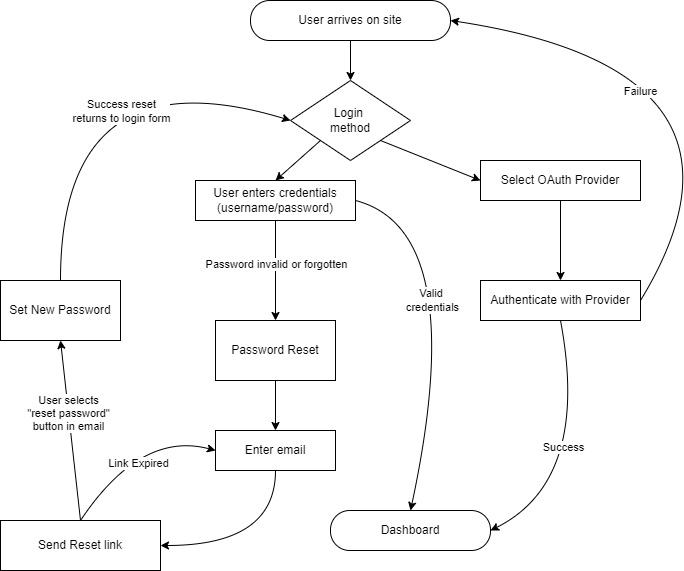

The diagram above was exported from draw.io. Its source (the exported page's mxGraphModel, read from the mxfile embedded in the PNG):
<mxGraphModel dx="786" dy="503" grid="1" gridSize="10" guides="1" tooltips="1" connect="1" arrows="1" fold="1" page="1" pageScale="1" pageWidth="850" pageHeight="1100" math="0" shadow="0">
  <root>
    <mxCell id="0" />
    <mxCell id="1" parent="0" />
    <mxCell id="5l09IE10aQsXagi0Xh5--24" value="" style="edgeStyle=orthogonalEdgeStyle;rounded=0;orthogonalLoop=1;jettySize=auto;html=1;" edge="1" parent="1" source="5l09IE10aQsXagi0Xh5--1" target="5l09IE10aQsXagi0Xh5--23">
      <mxGeometry relative="1" as="geometry" />
    </mxCell>
    <mxCell id="5l09IE10aQsXagi0Xh5--1" value="User arrives on site" style="rounded=1;whiteSpace=wrap;html=1;arcSize=48;" vertex="1" parent="1">
      <mxGeometry x="320" y="40" width="200" height="40" as="geometry" />
    </mxCell>
    <mxCell id="5l09IE10aQsXagi0Xh5--2" value="Dashboard" style="rounded=1;whiteSpace=wrap;html=1;arcSize=48;" vertex="1" parent="1">
      <mxGeometry x="400" y="550" width="160" height="40" as="geometry" />
    </mxCell>
    <mxCell id="5l09IE10aQsXagi0Xh5--4" value="User enters credentials (username/password)" style="rounded=0;whiteSpace=wrap;html=1;" vertex="1" parent="1">
      <mxGeometry x="265" y="220" width="160" height="40" as="geometry" />
    </mxCell>
    <mxCell id="5l09IE10aQsXagi0Xh5--27" value="" style="edgeStyle=orthogonalEdgeStyle;rounded=0;orthogonalLoop=1;jettySize=auto;html=1;" edge="1" parent="1" source="5l09IE10aQsXagi0Xh5--6" target="5l09IE10aQsXagi0Xh5--26">
      <mxGeometry relative="1" as="geometry" />
    </mxCell>
    <mxCell id="5l09IE10aQsXagi0Xh5--6" value="Select OAuth Provider" style="rounded=0;whiteSpace=wrap;html=1;" vertex="1" parent="1">
      <mxGeometry x="550" y="200" width="160" height="40" as="geometry" />
    </mxCell>
    <mxCell id="5l09IE10aQsXagi0Xh5--22" value="" style="endArrow=classic;html=1;rounded=0;exitX=0.5;exitY=1;exitDx=0;exitDy=0;entryX=0.5;entryY=0;entryDx=0;entryDy=0;" edge="1" parent="1" source="5l09IE10aQsXagi0Xh5--4" target="5l09IE10aQsXagi0Xh5--53">
      <mxGeometry width="50" height="50" relative="1" as="geometry">
        <mxPoint x="410" y="280" as="sourcePoint" />
        <mxPoint x="345" y="370" as="targetPoint" />
      </mxGeometry>
    </mxCell>
    <mxCell id="5l09IE10aQsXagi0Xh5--33" value="Password invalid or forgotten" style="edgeLabel;html=1;align=center;verticalAlign=middle;resizable=0;points=[];" vertex="1" connectable="0" parent="5l09IE10aQsXagi0Xh5--22">
      <mxGeometry x="-0.1303" relative="1" as="geometry">
        <mxPoint as="offset" />
      </mxGeometry>
    </mxCell>
    <mxCell id="5l09IE10aQsXagi0Xh5--23" value="Login&amp;nbsp;&lt;div&gt;method&lt;/div&gt;" style="rhombus;whiteSpace=wrap;html=1;" vertex="1" parent="1">
      <mxGeometry x="360" y="120" width="120" height="80" as="geometry" />
    </mxCell>
    <mxCell id="5l09IE10aQsXagi0Xh5--25" value="" style="endArrow=classic;html=1;rounded=0;exitX=1;exitY=1;exitDx=0;exitDy=0;entryX=0;entryY=0.5;entryDx=0;entryDy=0;" edge="1" parent="1" source="5l09IE10aQsXagi0Xh5--23" target="5l09IE10aQsXagi0Xh5--6">
      <mxGeometry width="50" height="50" relative="1" as="geometry">
        <mxPoint x="410" y="280" as="sourcePoint" />
        <mxPoint x="460" y="230" as="targetPoint" />
      </mxGeometry>
    </mxCell>
    <mxCell id="5l09IE10aQsXagi0Xh5--26" value="Authenticate with Provider" style="rounded=0;whiteSpace=wrap;html=1;" vertex="1" parent="1">
      <mxGeometry x="550" y="320" width="160" height="40" as="geometry" />
    </mxCell>
    <mxCell id="5l09IE10aQsXagi0Xh5--28" value="" style="curved=1;endArrow=classic;html=1;rounded=0;exitX=1;exitY=0.5;exitDx=0;exitDy=0;entryX=1;entryY=0.5;entryDx=0;entryDy=0;" edge="1" parent="1" source="5l09IE10aQsXagi0Xh5--26" target="5l09IE10aQsXagi0Xh5--1">
      <mxGeometry width="50" height="50" relative="1" as="geometry">
        <mxPoint x="410" y="280" as="sourcePoint" />
        <mxPoint x="460" y="230" as="targetPoint" />
        <Array as="points">
          <mxPoint x="850" y="110" />
        </Array>
      </mxGeometry>
    </mxCell>
    <mxCell id="5l09IE10aQsXagi0Xh5--29" value="Failure" style="edgeLabel;html=1;align=center;verticalAlign=middle;resizable=0;points=[];" vertex="1" connectable="0" parent="5l09IE10aQsXagi0Xh5--28">
      <mxGeometry x="0.4164" y="27" relative="1" as="geometry">
        <mxPoint x="20" y="17" as="offset" />
      </mxGeometry>
    </mxCell>
    <mxCell id="5l09IE10aQsXagi0Xh5--30" value="" style="curved=1;endArrow=classic;html=1;rounded=0;exitX=0.5;exitY=1;exitDx=0;exitDy=0;entryX=1;entryY=0.5;entryDx=0;entryDy=0;" edge="1" parent="1" source="5l09IE10aQsXagi0Xh5--26" target="5l09IE10aQsXagi0Xh5--2">
      <mxGeometry width="50" height="50" relative="1" as="geometry">
        <mxPoint x="640" y="370" as="sourcePoint" />
        <mxPoint x="510" y="530" as="targetPoint" />
        <Array as="points">
          <mxPoint x="660" y="520" />
        </Array>
      </mxGeometry>
    </mxCell>
    <mxCell id="5l09IE10aQsXagi0Xh5--31" value="Success" style="edgeLabel;html=1;align=center;verticalAlign=middle;resizable=0;points=[];" vertex="1" connectable="0" parent="5l09IE10aQsXagi0Xh5--30">
      <mxGeometry x="0.255" y="-20" relative="1" as="geometry">
        <mxPoint x="-10" y="-20" as="offset" />
      </mxGeometry>
    </mxCell>
    <mxCell id="5l09IE10aQsXagi0Xh5--32" value="" style="endArrow=classic;html=1;rounded=0;exitX=0;exitY=1;exitDx=0;exitDy=0;entryX=0.5;entryY=0;entryDx=0;entryDy=0;" edge="1" parent="1" source="5l09IE10aQsXagi0Xh5--23" target="5l09IE10aQsXagi0Xh5--4">
      <mxGeometry width="50" height="50" relative="1" as="geometry">
        <mxPoint x="370" y="230" as="sourcePoint" />
        <mxPoint x="470" y="290" as="targetPoint" />
      </mxGeometry>
    </mxCell>
    <mxCell id="5l09IE10aQsXagi0Xh5--34" value="Send Reset link" style="rounded=0;whiteSpace=wrap;html=1;" vertex="1" parent="1">
      <mxGeometry x="70" y="560" width="160" height="50" as="geometry" />
    </mxCell>
    <mxCell id="5l09IE10aQsXagi0Xh5--41" value="" style="curved=1;endArrow=classic;html=1;rounded=0;exitX=1;exitY=0.5;exitDx=0;exitDy=0;entryX=0.5;entryY=0;entryDx=0;entryDy=0;" edge="1" parent="1" source="5l09IE10aQsXagi0Xh5--4" target="5l09IE10aQsXagi0Xh5--2">
      <mxGeometry width="50" height="50" relative="1" as="geometry">
        <mxPoint x="380" y="420" as="sourcePoint" />
        <mxPoint x="430" y="370" as="targetPoint" />
        <Array as="points">
          <mxPoint x="540" y="270" />
        </Array>
      </mxGeometry>
    </mxCell>
    <mxCell id="5l09IE10aQsXagi0Xh5--42" value="Valid&amp;nbsp;&lt;div&gt;credentials&lt;/div&gt;" style="edgeLabel;html=1;align=center;verticalAlign=middle;resizable=0;points=[];" vertex="1" connectable="0" parent="5l09IE10aQsXagi0Xh5--41">
      <mxGeometry x="-0.0391" y="-23" relative="1" as="geometry">
        <mxPoint as="offset" />
      </mxGeometry>
    </mxCell>
    <mxCell id="5l09IE10aQsXagi0Xh5--44" value="Set New Password" style="rounded=0;whiteSpace=wrap;html=1;" vertex="1" parent="1">
      <mxGeometry x="70" y="320" width="120" height="60" as="geometry" />
    </mxCell>
    <mxCell id="5l09IE10aQsXagi0Xh5--45" value="" style="endArrow=classic;html=1;rounded=0;exitX=0.5;exitY=0;exitDx=0;exitDy=0;entryX=0.5;entryY=1;entryDx=0;entryDy=0;" edge="1" parent="1" source="5l09IE10aQsXagi0Xh5--34" target="5l09IE10aQsXagi0Xh5--44">
      <mxGeometry width="50" height="50" relative="1" as="geometry">
        <mxPoint x="240" y="460" as="sourcePoint" />
        <mxPoint x="290" y="410" as="targetPoint" />
      </mxGeometry>
    </mxCell>
    <mxCell id="5l09IE10aQsXagi0Xh5--46" value="User selects&lt;br&gt;&quot;reset password&quot;&lt;br&gt;button in email" style="edgeLabel;html=1;align=center;verticalAlign=middle;resizable=0;points=[];" vertex="1" connectable="0" parent="5l09IE10aQsXagi0Xh5--45">
      <mxGeometry x="0.3451" y="-1" relative="1" as="geometry">
        <mxPoint y="14" as="offset" />
      </mxGeometry>
    </mxCell>
    <mxCell id="5l09IE10aQsXagi0Xh5--47" value="" style="curved=1;endArrow=classic;html=1;rounded=0;exitX=0.5;exitY=0;exitDx=0;exitDy=0;entryX=0;entryY=0.5;entryDx=0;entryDy=0;" edge="1" parent="1" source="5l09IE10aQsXagi0Xh5--44" target="5l09IE10aQsXagi0Xh5--23">
      <mxGeometry width="50" height="50" relative="1" as="geometry">
        <mxPoint x="240" y="360" as="sourcePoint" />
        <mxPoint x="290" y="310" as="targetPoint" />
        <Array as="points">
          <mxPoint x="130" y="90" />
        </Array>
      </mxGeometry>
    </mxCell>
    <mxCell id="5l09IE10aQsXagi0Xh5--48" value="Success reset&lt;br&gt;returns to login form" style="edgeLabel;html=1;align=center;verticalAlign=middle;resizable=0;points=[];" vertex="1" connectable="0" parent="5l09IE10aQsXagi0Xh5--47">
      <mxGeometry x="0.4024" y="-62" relative="1" as="geometry">
        <mxPoint x="-17" y="-28" as="offset" />
      </mxGeometry>
    </mxCell>
    <mxCell id="5l09IE10aQsXagi0Xh5--55" value="" style="edgeStyle=orthogonalEdgeStyle;rounded=0;orthogonalLoop=1;jettySize=auto;html=1;" edge="1" parent="1" source="5l09IE10aQsXagi0Xh5--53" target="5l09IE10aQsXagi0Xh5--54">
      <mxGeometry relative="1" as="geometry" />
    </mxCell>
    <mxCell id="5l09IE10aQsXagi0Xh5--53" value="Password Reset" style="rounded=0;whiteSpace=wrap;html=1;" vertex="1" parent="1">
      <mxGeometry x="285" y="360" width="120" height="60" as="geometry" />
    </mxCell>
    <mxCell id="5l09IE10aQsXagi0Xh5--54" value="Enter email" style="rounded=0;whiteSpace=wrap;html=1;" vertex="1" parent="1">
      <mxGeometry x="285" y="470" width="120" height="40" as="geometry" />
    </mxCell>
    <mxCell id="5l09IE10aQsXagi0Xh5--57" value="" style="curved=1;endArrow=classic;html=1;rounded=0;exitX=0.5;exitY=1;exitDx=0;exitDy=0;entryX=1;entryY=0.5;entryDx=0;entryDy=0;" edge="1" parent="1" source="5l09IE10aQsXagi0Xh5--54" target="5l09IE10aQsXagi0Xh5--34">
      <mxGeometry width="50" height="50" relative="1" as="geometry">
        <mxPoint x="360" y="410" as="sourcePoint" />
        <mxPoint x="410" y="360" as="targetPoint" />
        <Array as="points">
          <mxPoint x="345" y="585" />
        </Array>
      </mxGeometry>
    </mxCell>
    <mxCell id="5l09IE10aQsXagi0Xh5--58" value="" style="curved=1;endArrow=classic;html=1;rounded=0;exitX=0.5;exitY=0;exitDx=0;exitDy=0;entryX=0;entryY=0.5;entryDx=0;entryDy=0;" edge="1" parent="1" source="5l09IE10aQsXagi0Xh5--34" target="5l09IE10aQsXagi0Xh5--54">
      <mxGeometry width="50" height="50" relative="1" as="geometry">
        <mxPoint x="360" y="410" as="sourcePoint" />
        <mxPoint x="410" y="360" as="targetPoint" />
        <Array as="points">
          <mxPoint x="210" y="470" />
        </Array>
      </mxGeometry>
    </mxCell>
    <mxCell id="5l09IE10aQsXagi0Xh5--59" value="Link Expired" style="edgeLabel;html=1;align=center;verticalAlign=middle;resizable=0;points=[];" vertex="1" connectable="0" parent="5l09IE10aQsXagi0Xh5--58">
      <mxGeometry x="-0.1371" y="-16" relative="1" as="geometry">
        <mxPoint as="offset" />
      </mxGeometry>
    </mxCell>
  </root>
</mxGraphModel>